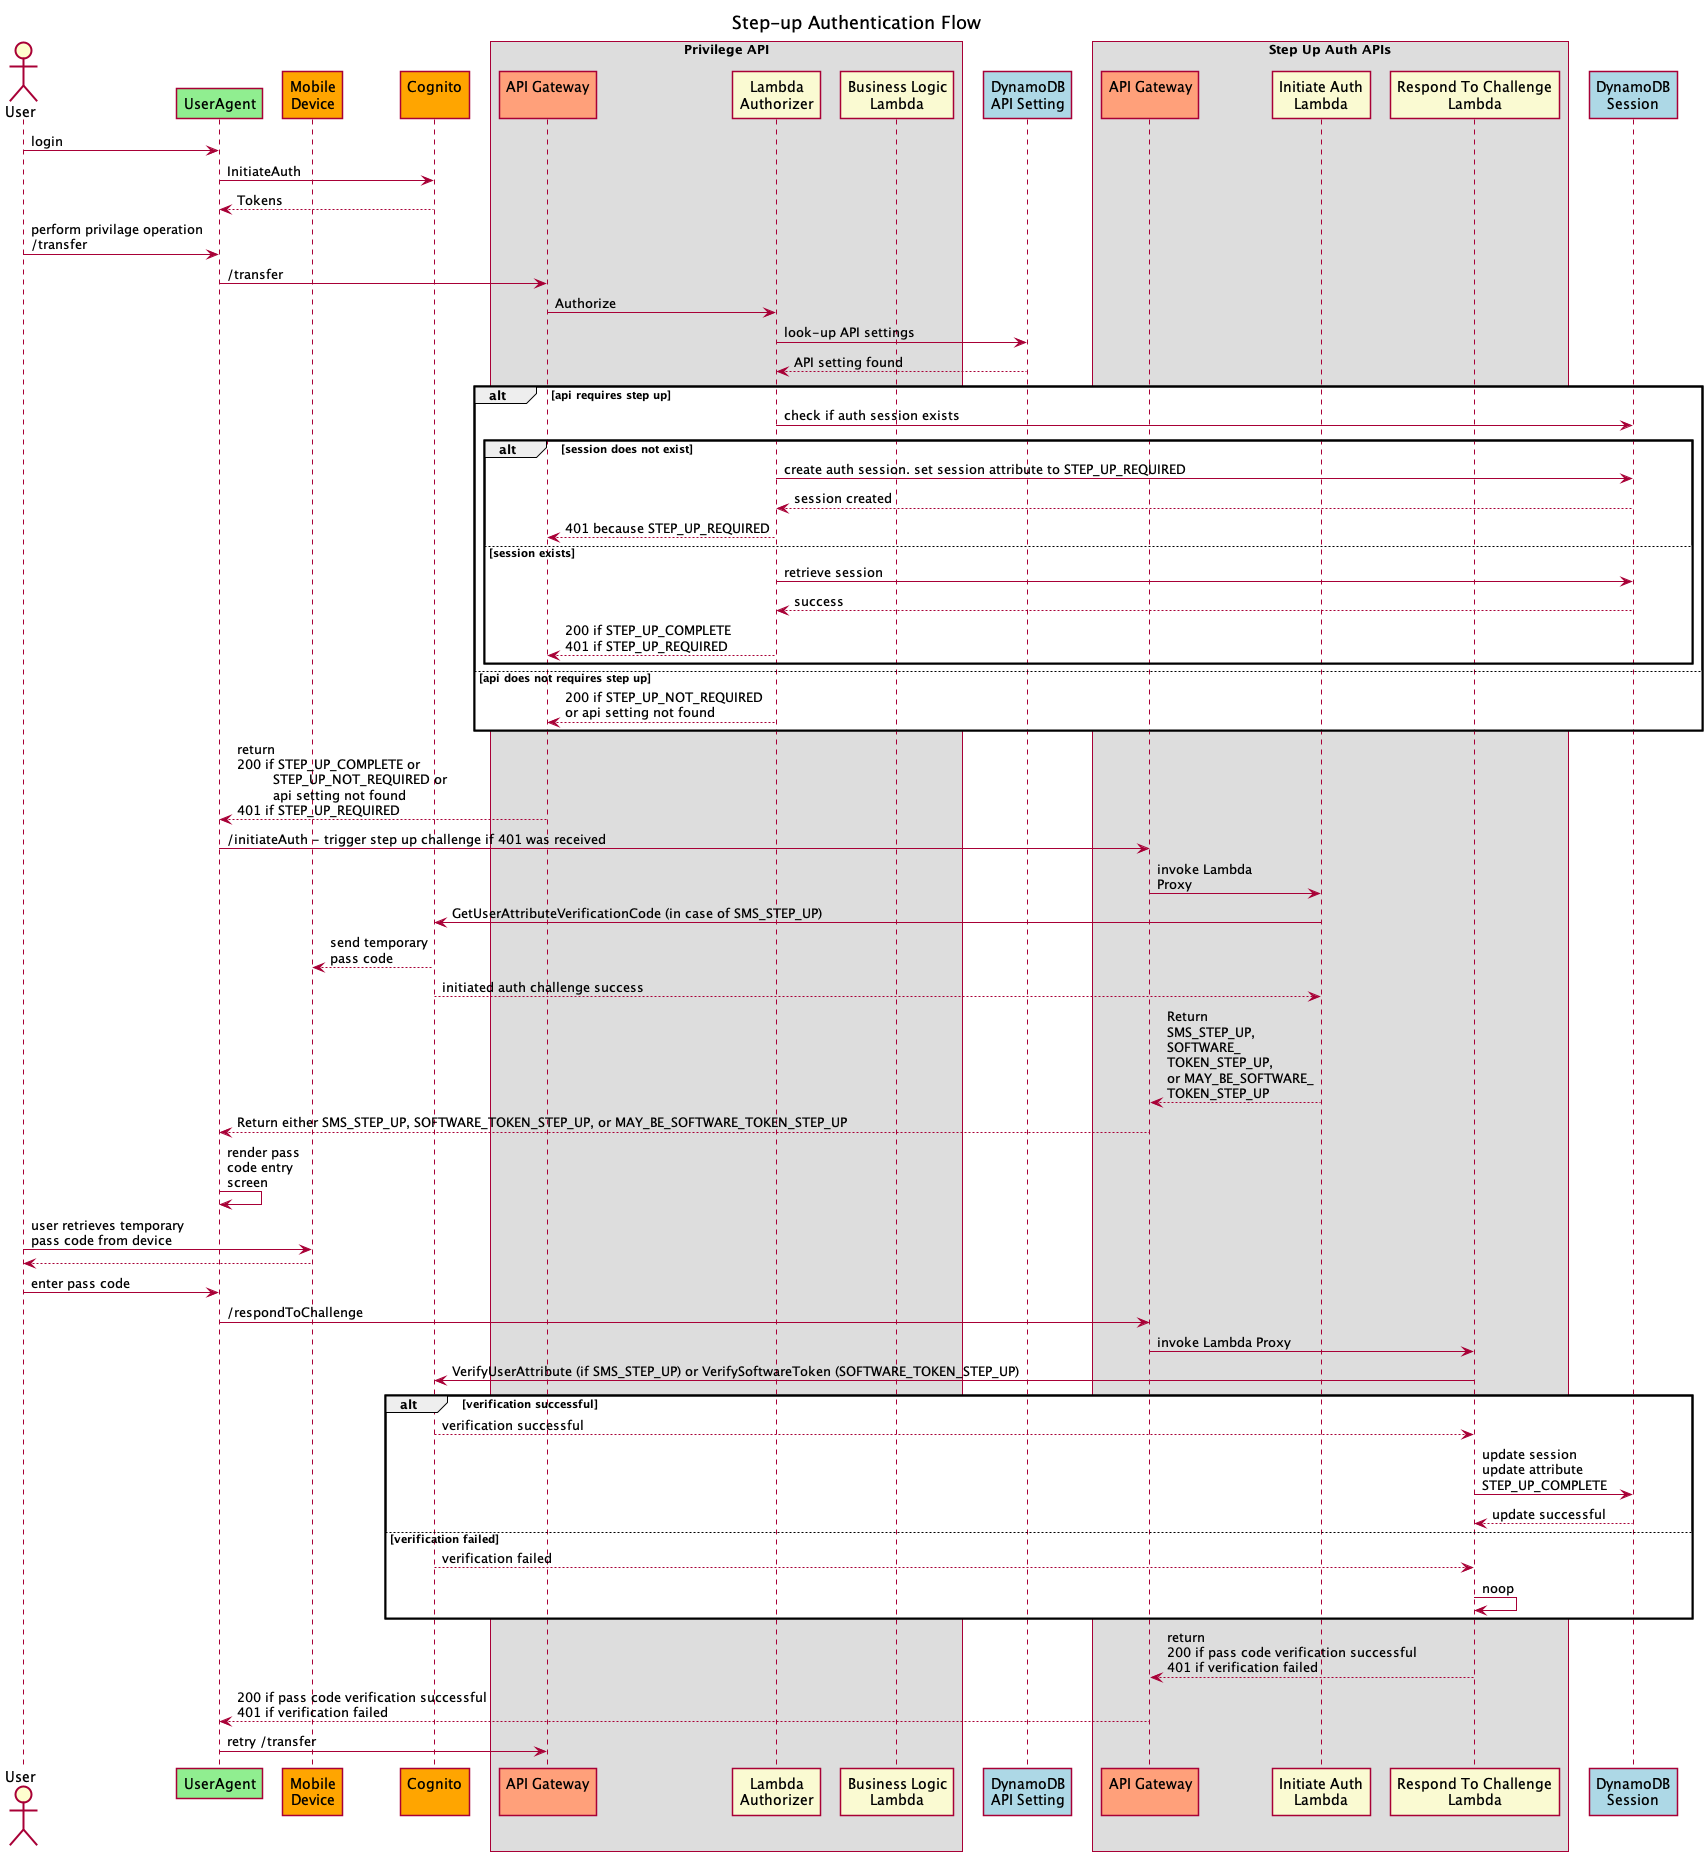

The diagram above was rendered by PlantUML. Its source (embedded in the PNG):
@startuml step-up-auth-sequences-v0.0.1

skinparam BoxPadding 10
skinparam ParticipantPadding 5
skinparam ClassBackgroundColor #AliceBlue
skinparam Shadowing false

title Step-up Authentication Flow

actor User
participant UserAgent #LightGreen
participant Device as "Mobile\nDevice" #Orange
participant Cognito as "Cognito\n" #Orange

box "Privilege API"
    participant API_1 as "API Gateway\n" #LightSalmon
    participant Lambda_Auth as "Lambda\nAuthorizer" #LightGoldenRodYellow
    participant Lambda_Proxy as "Business Logic\nLambda" #LightGoldenRodYellow
end box

participant DDB_1 as "DynamoDB\nAPI Setting" #LightBlue

box "Step Up Auth APIs"
    participant API_2 as "API Gateway\n" #LightSalmon
    participant Lambda_Initiate as "Initiate Auth\nLambda" #LightGoldenRodYellow
    participant Lambda_RespondToChallenge as "Respond To Challenge\nLambda" #LightGoldenRodYellow
end box 

participant DDB_2 as "DynamoDB\nSession" #LightBlue



' == Step-Up Auth flow ==

User -> UserAgent: login
UserAgent -> Cognito: InitiateAuth
Cognito --> UserAgent: Tokens

User -> UserAgent: perform privilage operation\n/transfer
UserAgent -> API_1: /transfer
API_1 -> Lambda_Auth: Authorize
Lambda_Auth -> DDB_1: look-up API settings
DDB_1 --> Lambda_Auth: API setting found
alt api requires step up
    Lambda_Auth -> DDB_2: check if auth session exists

    alt session does not exist
        Lambda_Auth -> DDB_2: create auth session. set session attribute to STEP_UP_REQUIRED
        DDB_2 --> Lambda_Auth: session created
        Lambda_Auth --> API_1: 401 because STEP_UP_REQUIRED
    else session exists
        Lambda_Auth -> DDB_2: retrieve session
        DDB_2 --> Lambda_Auth: success
        Lambda_Auth --> API_1: 200 if STEP_UP_COMPLETE\n401 if STEP_UP_REQUIRED
    end
else api does not requires step up
    Lambda_Auth --> API_1: 200 if STEP_UP_NOT_REQUIRED\nor api setting not found
end
API_1 --> UserAgent: return\n200 if STEP_UP_COMPLETE or\n         STEP_UP_NOT_REQUIRED or\n         api setting not found\n401 if STEP_UP_REQUIRED

UserAgent -> API_2: /initiateAuth - trigger step up challenge if 401 was received
API_2 -> Lambda_Initiate: invoke Lambda\nProxy
Lambda_Initiate -> Cognito: GetUserAttributeVerificationCode (in case of SMS_STEP_UP)
Cognito --> Device: send temporary\npass code
Cognito --> Lambda_Initiate: initiated auth challenge success
Lambda_Initiate --> API_2: Return \nSMS_STEP_UP, \nSOFTWARE_\nTOKEN_STEP_UP,\nor MAY_BE_SOFTWARE_\nTOKEN_STEP_UP
API_2 --> UserAgent: Return either SMS_STEP_UP, SOFTWARE_TOKEN_STEP_UP, or MAY_BE_SOFTWARE_TOKEN_STEP_UP
UserAgent -> UserAgent: render pass\ncode entry\nscreen

User -> Device: user retrieves temporary\npass code from device
Device --> User:

User -> UserAgent: enter pass code
UserAgent -> API_2: /respondToChallenge
API_2 -> Lambda_RespondToChallenge: invoke Lambda Proxy
Lambda_RespondToChallenge -> Cognito: VerifyUserAttribute (if SMS_STEP_UP) or VerifySoftwareToken (SOFTWARE_TOKEN_STEP_UP)

alt verification successful
    Cognito --> Lambda_RespondToChallenge: verification successful
    Lambda_RespondToChallenge -> DDB_2: update session\nupdate attribute\nSTEP_UP_COMPLETE
    DDB_2 --> Lambda_RespondToChallenge: update successful
else verification failed
    Cognito --> Lambda_RespondToChallenge: verification failed
    Lambda_RespondToChallenge -> Lambda_RespondToChallenge: noop
end
Lambda_RespondToChallenge --> API_2: return\n200 if pass code verification successful\n401 if verification failed
API_2 --> UserAgent: 200 if pass code verification successful\n401 if verification failed

UserAgent -> API_1: retry /transfer
@enduml